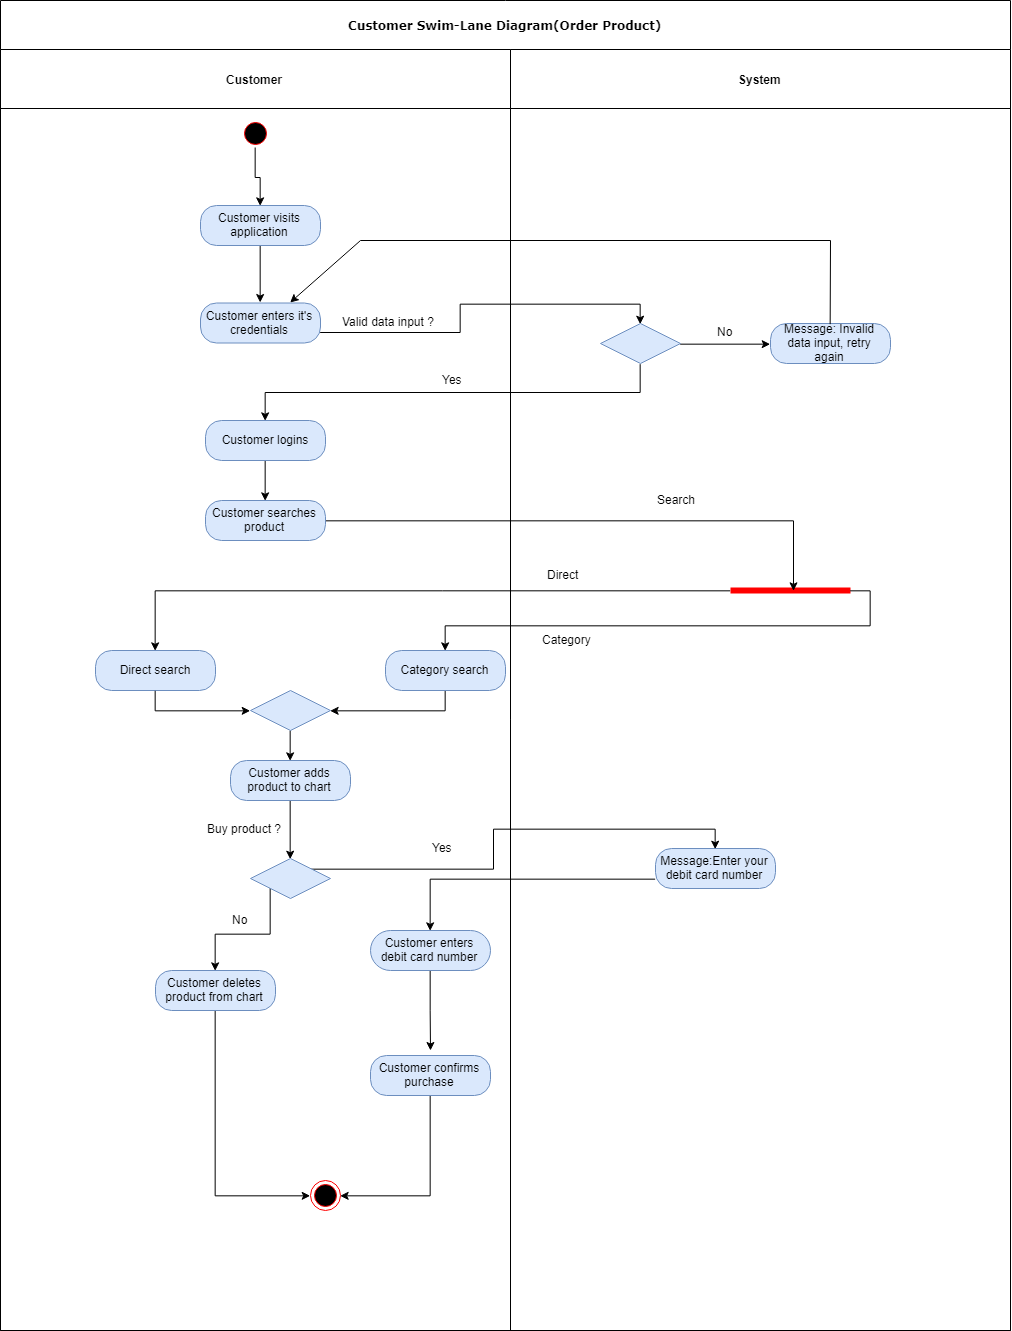

The diagram above was exported from draw.io. Its source (the exported page's mxGraphModel, read from the mxfile embedded in the PNG):
<mxGraphModel dx="1257" dy="643" grid="1" gridSize="10" guides="1" tooltips="1" connect="1" arrows="1" fold="1" page="1" pageScale="1" pageWidth="850" pageHeight="1100" background="#ffffff" math="0" shadow="0">
  <root>
    <mxCell id="0" />
    <mxCell id="1" parent="0" />
    <mxCell id="2" value="Customer Swim-Lane Diagram(Order Product)" style="swimlane;html=1;childLayout=stackLayout;startSize=49;rounded=0;shadow=0;comic=0;labelBackgroundColor=none;strokeColor=#000000;strokeWidth=1;fillColor=#ffffff;fontFamily=Verdana;fontSize=12;fontColor=#000000;align=center;" vertex="1" parent="1">
      <mxGeometry x="40" y="20" width="1010" height="1330" as="geometry" />
    </mxCell>
    <mxCell id="3" value="Customer" style="swimlane;html=1;startSize=59;" vertex="1" parent="2">
      <mxGeometry y="49" width="510" height="1281" as="geometry" />
    </mxCell>
    <mxCell id="4" value="Yes" style="text;html=1;resizable=0;points=[];autosize=1;align=left;verticalAlign=top;spacingTop=-4;" vertex="1" parent="3">
      <mxGeometry x="440" y="321" width="40" height="20" as="geometry" />
    </mxCell>
    <mxCell id="5" value="Valid data input ?&amp;nbsp;" style="text;html=1;resizable=0;points=[];autosize=1;align=left;verticalAlign=top;spacingTop=-4;" vertex="1" parent="3">
      <mxGeometry x="340" y="263.5" width="110" height="20" as="geometry" />
    </mxCell>
    <mxCell id="6" value="Customer enters it's credentials" style="rounded=1;whiteSpace=wrap;html=1;arcSize=40;fillColor=#dae8fc;strokeColor=#6c8ebf;" vertex="1" parent="3">
      <mxGeometry x="200" y="253.5" width="120" height="40" as="geometry" />
    </mxCell>
    <mxCell id="7" style="edgeStyle=orthogonalEdgeStyle;rounded=0;orthogonalLoop=1;jettySize=auto;html=1;exitX=0.5;exitY=1;exitDx=0;exitDy=0;entryX=0.5;entryY=0;entryDx=0;entryDy=0;" edge="1" parent="3" source="8" target="6">
      <mxGeometry relative="1" as="geometry" />
    </mxCell>
    <mxCell id="8" value="Customer visits application" style="rounded=1;whiteSpace=wrap;html=1;arcSize=40;fillColor=#dae8fc;strokeColor=#6c8ebf;" vertex="1" parent="3">
      <mxGeometry x="200" y="156" width="120" height="40" as="geometry" />
    </mxCell>
    <mxCell id="9" style="edgeStyle=orthogonalEdgeStyle;rounded=0;orthogonalLoop=1;jettySize=auto;html=1;exitX=0.5;exitY=1;exitDx=0;exitDy=0;entryX=0.5;entryY=0;entryDx=0;entryDy=0;" edge="1" parent="3" source="10" target="8">
      <mxGeometry relative="1" as="geometry" />
    </mxCell>
    <mxCell id="10" value="" style="ellipse;html=1;shape=startState;fillColor=#000000;strokeColor=#ff0000;" vertex="1" parent="3">
      <mxGeometry x="240" y="68.5" width="30" height="30" as="geometry" />
    </mxCell>
    <mxCell id="11" value="" style="endArrow=none;html=1;" edge="1" parent="3">
      <mxGeometry width="50" height="50" relative="1" as="geometry">
        <mxPoint x="830" y="191" as="sourcePoint" />
        <mxPoint x="360" y="191" as="targetPoint" />
      </mxGeometry>
    </mxCell>
    <mxCell id="12" value="" style="endArrow=classic;html=1;entryX=0.75;entryY=0;entryDx=0;entryDy=0;" edge="1" parent="3" target="6">
      <mxGeometry width="50" height="50" relative="1" as="geometry">
        <mxPoint x="360" y="191" as="sourcePoint" />
        <mxPoint x="200" y="341" as="targetPoint" />
      </mxGeometry>
    </mxCell>
    <mxCell id="13" value="Direct search" style="rounded=1;whiteSpace=wrap;html=1;arcSize=40;fillColor=#dae8fc;strokeColor=#6c8ebf;" vertex="1" parent="3">
      <mxGeometry x="95" y="601" width="120" height="40" as="geometry" />
    </mxCell>
    <mxCell id="14" value="" style="rhombus;whiteSpace=wrap;html=1;fillColor=#dae8fc;strokeColor=#6c8ebf;" vertex="1" parent="3">
      <mxGeometry x="250" y="641" width="80" height="40" as="geometry" />
    </mxCell>
    <mxCell id="15" style="edgeStyle=orthogonalEdgeStyle;rounded=0;orthogonalLoop=1;jettySize=auto;html=1;exitX=0.5;exitY=1;exitDx=0;exitDy=0;entryX=0;entryY=0.5;entryDx=0;entryDy=0;" edge="1" parent="3" source="13" target="14">
      <mxGeometry relative="1" as="geometry" />
    </mxCell>
    <mxCell id="16" value="Buy product ?" style="text;html=1;resizable=0;points=[];autosize=1;align=left;verticalAlign=top;spacingTop=-4;" vertex="1" parent="3">
      <mxGeometry x="205" y="770" width="90" height="20" as="geometry" />
    </mxCell>
    <mxCell id="17" value="No" style="text;html=1;resizable=0;points=[];autosize=1;align=left;verticalAlign=top;spacingTop=-4;" vertex="1" parent="3">
      <mxGeometry x="230" y="861" width="30" height="20" as="geometry" />
    </mxCell>
    <mxCell id="18" value="System" style="swimlane;html=1;startSize=59;" vertex="1" parent="2">
      <mxGeometry x="510" y="49" width="500" height="1281" as="geometry" />
    </mxCell>
    <mxCell id="19" value="Message: Invalid data input, retry again" style="rounded=1;whiteSpace=wrap;html=1;arcSize=40;fillColor=#dae8fc;strokeColor=#6c8ebf;" vertex="1" parent="18">
      <mxGeometry x="260" y="274" width="120" height="40" as="geometry" />
    </mxCell>
    <mxCell id="20" style="edgeStyle=orthogonalEdgeStyle;rounded=0;orthogonalLoop=1;jettySize=auto;html=1;exitX=1;exitY=0.5;exitDx=0;exitDy=0;entryX=0;entryY=0.5;entryDx=0;entryDy=0;" edge="1" parent="18" source="21" target="19">
      <mxGeometry relative="1" as="geometry" />
    </mxCell>
    <mxCell id="21" value="" style="rhombus;whiteSpace=wrap;html=1;fillColor=#dae8fc;strokeColor=#6c8ebf;" vertex="1" parent="18">
      <mxGeometry x="90" y="274" width="80" height="40" as="geometry" />
    </mxCell>
    <mxCell id="22" value="" style="endArrow=none;html=1;exitX=0.5;exitY=0;exitDx=0;exitDy=0;" edge="1" parent="18" source="19">
      <mxGeometry width="50" height="50" relative="1" as="geometry">
        <mxPoint x="300" y="211" as="sourcePoint" />
        <mxPoint x="320" y="191" as="targetPoint" />
      </mxGeometry>
    </mxCell>
    <mxCell id="23" value="" style="shape=line;html=1;strokeWidth=6;strokeColor=#ff0000;" vertex="1" parent="18">
      <mxGeometry x="220" y="531" width="120" height="20" as="geometry" />
    </mxCell>
    <mxCell id="24" value="Category" style="text;html=1;resizable=0;points=[];autosize=1;align=left;verticalAlign=top;spacingTop=-4;" vertex="1" parent="18">
      <mxGeometry x="30" y="581" width="60" height="20" as="geometry" />
    </mxCell>
    <mxCell id="25" value="Direct" style="text;html=1;resizable=0;points=[];autosize=1;align=left;verticalAlign=top;spacingTop=-4;" vertex="1" parent="18">
      <mxGeometry x="35" y="516" width="50" height="20" as="geometry" />
    </mxCell>
    <mxCell id="26" value="Message:Enter your debit card number" style="rounded=1;whiteSpace=wrap;html=1;arcSize=40;fillColor=#dae8fc;strokeColor=#6c8ebf;" vertex="1" parent="18">
      <mxGeometry x="145" y="799" width="120" height="40" as="geometry" />
    </mxCell>
    <mxCell id="27" value="Search" style="text;html=1;resizable=0;points=[];autosize=1;align=left;verticalAlign=top;spacingTop=-4;" vertex="1" parent="18">
      <mxGeometry x="145" y="441" width="50" height="20" as="geometry" />
    </mxCell>
    <mxCell id="28" style="edgeStyle=orthogonalEdgeStyle;rounded=0;orthogonalLoop=1;jettySize=auto;html=1;exitX=1;exitY=0.75;exitDx=0;exitDy=0;entryX=0.5;entryY=0;entryDx=0;entryDy=0;" edge="1" parent="2" source="6" target="21">
      <mxGeometry relative="1" as="geometry" />
    </mxCell>
    <mxCell id="29" style="edgeStyle=orthogonalEdgeStyle;rounded=0;orthogonalLoop=1;jettySize=auto;html=1;exitX=0;exitY=0.5;exitDx=0;exitDy=0;exitPerimeter=0;entryX=0.5;entryY=0;entryDx=0;entryDy=0;" edge="1" parent="2" source="23" target="13">
      <mxGeometry relative="1" as="geometry" />
    </mxCell>
    <mxCell id="30" style="edgeStyle=orthogonalEdgeStyle;rounded=0;orthogonalLoop=1;jettySize=auto;html=1;exitX=0.5;exitY=1;exitDx=0;exitDy=0;entryX=0.5;entryY=0;entryDx=0;entryDy=0;" edge="1" source="31" target="33" parent="1">
      <mxGeometry relative="1" as="geometry" />
    </mxCell>
    <mxCell id="31" value="Customer logins" style="rounded=1;whiteSpace=wrap;html=1;arcSize=40;fillColor=#dae8fc;strokeColor=#6c8ebf;" vertex="1" parent="1">
      <mxGeometry x="245" y="440" width="120" height="40" as="geometry" />
    </mxCell>
    <mxCell id="32" style="edgeStyle=orthogonalEdgeStyle;rounded=0;orthogonalLoop=1;jettySize=auto;html=1;exitX=1;exitY=0.5;exitDx=0;exitDy=0;entryX=0.528;entryY=0.517;entryDx=0;entryDy=0;entryPerimeter=0;" edge="1" source="33" target="23" parent="1">
      <mxGeometry relative="1" as="geometry" />
    </mxCell>
    <mxCell id="33" value="Customer searches product" style="rounded=1;whiteSpace=wrap;html=1;arcSize=40;fillColor=#dae8fc;strokeColor=#6c8ebf;" vertex="1" parent="1">
      <mxGeometry x="245" y="520" width="120" height="40" as="geometry" />
    </mxCell>
    <mxCell id="34" style="edgeStyle=orthogonalEdgeStyle;rounded=0;orthogonalLoop=1;jettySize=auto;html=1;exitX=1;exitY=0.5;exitDx=0;exitDy=0;exitPerimeter=0;entryX=0.5;entryY=0;entryDx=0;entryDy=0;" edge="1" source="23" target="36" parent="1">
      <mxGeometry relative="1" as="geometry" />
    </mxCell>
    <mxCell id="35" style="edgeStyle=orthogonalEdgeStyle;rounded=0;orthogonalLoop=1;jettySize=auto;html=1;exitX=0.5;exitY=1;exitDx=0;exitDy=0;entryX=1;entryY=0.5;entryDx=0;entryDy=0;" edge="1" source="36" target="14" parent="1">
      <mxGeometry relative="1" as="geometry" />
    </mxCell>
    <mxCell id="36" value="Category search" style="rounded=1;whiteSpace=wrap;html=1;arcSize=40;fillColor=#dae8fc;strokeColor=#6c8ebf;" vertex="1" parent="1">
      <mxGeometry x="425" y="670" width="120" height="40" as="geometry" />
    </mxCell>
    <mxCell id="37" style="edgeStyle=orthogonalEdgeStyle;rounded=0;orthogonalLoop=1;jettySize=auto;html=1;exitX=0.5;exitY=1;exitDx=0;exitDy=0;entryX=0.5;entryY=0;entryDx=0;entryDy=0;" edge="1" source="14" target="39" parent="1">
      <mxGeometry relative="1" as="geometry" />
    </mxCell>
    <mxCell id="38" style="edgeStyle=orthogonalEdgeStyle;rounded=0;orthogonalLoop=1;jettySize=auto;html=1;exitX=0.5;exitY=1;exitDx=0;exitDy=0;entryX=0.5;entryY=0;entryDx=0;entryDy=0;" edge="1" source="39" target="42" parent="1">
      <mxGeometry relative="1" as="geometry" />
    </mxCell>
    <mxCell id="39" value="Customer adds product to chart" style="rounded=1;whiteSpace=wrap;html=1;arcSize=40;fillColor=#dae8fc;strokeColor=#6c8ebf;" vertex="1" parent="1">
      <mxGeometry x="270" y="780" width="120" height="40" as="geometry" />
    </mxCell>
    <mxCell id="40" style="edgeStyle=orthogonalEdgeStyle;rounded=0;orthogonalLoop=1;jettySize=auto;html=1;exitX=1;exitY=0;exitDx=0;exitDy=0;entryX=0.5;entryY=0;entryDx=0;entryDy=0;" edge="1" source="42" target="26" parent="1">
      <mxGeometry relative="1" as="geometry" />
    </mxCell>
    <mxCell id="41" style="edgeStyle=orthogonalEdgeStyle;rounded=0;orthogonalLoop=1;jettySize=auto;html=1;exitX=0;exitY=0;exitDx=0;exitDy=0;entryX=0.5;entryY=0;entryDx=0;entryDy=0;" edge="1" source="42" target="49" parent="1">
      <mxGeometry relative="1" as="geometry" />
    </mxCell>
    <mxCell id="42" value="" style="rhombus;whiteSpace=wrap;html=1;fillColor=#dae8fc;strokeColor=#6c8ebf;" vertex="1" parent="1">
      <mxGeometry x="290" y="878" width="80" height="40" as="geometry" />
    </mxCell>
    <mxCell id="43" style="edgeStyle=orthogonalEdgeStyle;rounded=0;orthogonalLoop=1;jettySize=auto;html=1;exitX=0.5;exitY=1;exitDx=0;exitDy=0;" edge="1" source="44" parent="1">
      <mxGeometry relative="1" as="geometry">
        <mxPoint x="470.0000000000002" y="1070" as="targetPoint" />
      </mxGeometry>
    </mxCell>
    <mxCell id="44" value="Customer enters debit card number" style="rounded=1;whiteSpace=wrap;html=1;arcSize=50;fillColor=#dae8fc;strokeColor=#6c8ebf;" vertex="1" parent="1">
      <mxGeometry x="410" y="950" width="120" height="40" as="geometry" />
    </mxCell>
    <mxCell id="45" style="edgeStyle=orthogonalEdgeStyle;rounded=0;orthogonalLoop=1;jettySize=auto;html=1;exitX=0.5;exitY=1;exitDx=0;exitDy=0;entryX=1;entryY=0.5;entryDx=0;entryDy=0;" edge="1" source="46" target="50" parent="1">
      <mxGeometry relative="1" as="geometry" />
    </mxCell>
    <mxCell id="46" value="Customer confirms purchase" style="rounded=1;whiteSpace=wrap;html=1;arcSize=40;fillColor=#dae8fc;strokeColor=#6c8ebf;" vertex="1" parent="1">
      <mxGeometry x="410" y="1075" width="120" height="40" as="geometry" />
    </mxCell>
    <mxCell id="47" value="Yes" style="text;html=1;resizable=0;points=[];autosize=1;align=left;verticalAlign=top;spacingTop=-4;" vertex="1" parent="1">
      <mxGeometry x="470" y="858" width="40" height="20" as="geometry" />
    </mxCell>
    <mxCell id="48" style="edgeStyle=orthogonalEdgeStyle;rounded=0;orthogonalLoop=1;jettySize=auto;html=1;exitX=0.5;exitY=1;exitDx=0;exitDy=0;entryX=0;entryY=0.5;entryDx=0;entryDy=0;" edge="1" source="49" target="50" parent="1">
      <mxGeometry relative="1" as="geometry" />
    </mxCell>
    <mxCell id="49" value="Customer deletes product from chart" style="rounded=1;whiteSpace=wrap;html=1;arcSize=40;fillColor=#dae8fc;strokeColor=#6c8ebf;" vertex="1" parent="1">
      <mxGeometry x="195" y="990" width="120" height="40" as="geometry" />
    </mxCell>
    <mxCell id="50" value="" style="ellipse;html=1;shape=endState;fillColor=#000000;strokeColor=#ff0000;" vertex="1" parent="1">
      <mxGeometry x="350" y="1200" width="30" height="30" as="geometry" />
    </mxCell>
    <mxCell id="51" value="No" style="text;html=1;resizable=0;points=[];autosize=1;align=left;verticalAlign=top;spacingTop=-4;" vertex="1" parent="1">
      <mxGeometry x="755" y="342" width="30" height="20" as="geometry" />
    </mxCell>
    <mxCell id="52" style="edgeStyle=orthogonalEdgeStyle;rounded=0;orthogonalLoop=1;jettySize=auto;html=1;exitX=0.5;exitY=1;exitDx=0;exitDy=0;entryX=0.5;entryY=0;entryDx=0;entryDy=0;" edge="1" source="21" target="31" parent="1">
      <mxGeometry relative="1" as="geometry" />
    </mxCell>
    <mxCell id="53" style="edgeStyle=orthogonalEdgeStyle;rounded=0;orthogonalLoop=1;jettySize=auto;html=1;exitX=0;exitY=0.75;exitDx=0;exitDy=0;entryX=0.5;entryY=0;entryDx=0;entryDy=0;" edge="1" source="26" target="44" parent="1">
      <mxGeometry relative="1" as="geometry" />
    </mxCell>
  </root>
</mxGraphModel>